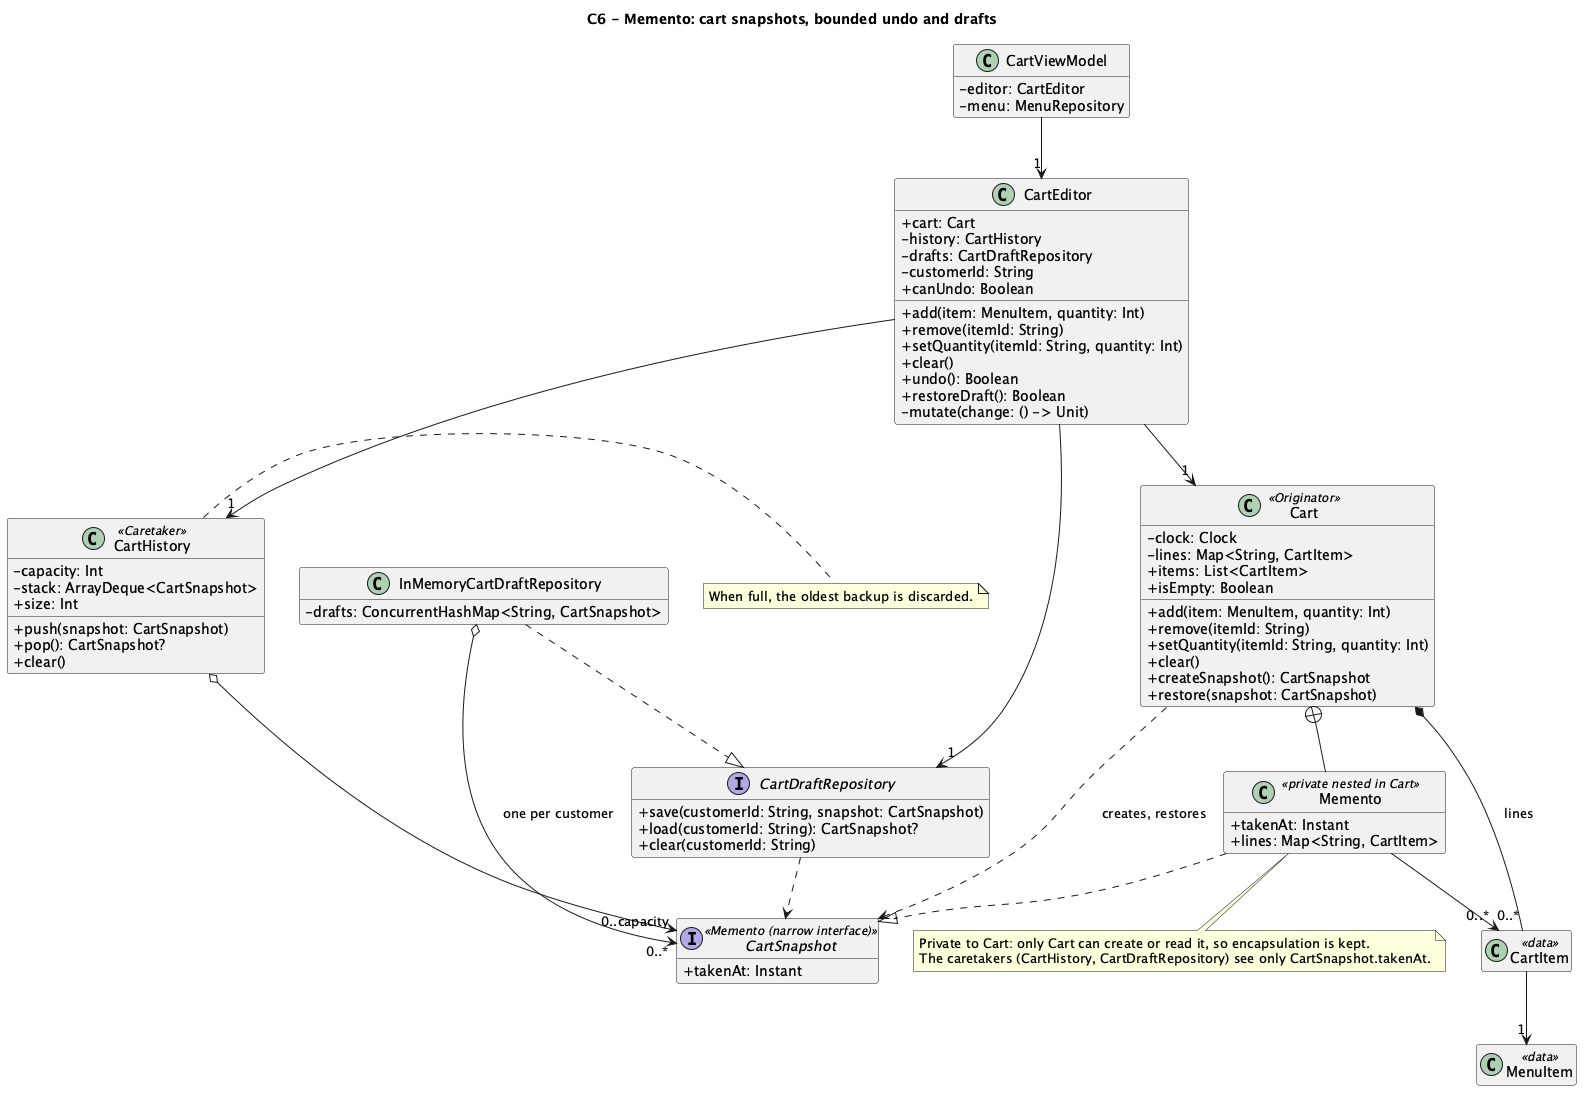

The diagram above was rendered by PlantUML. Its source (embedded in the PNG):
@startuml 09-class-memento
title C6 - Memento: cart snapshots, bounded undo and drafts
skinparam shadowing false
skinparam classAttributeIconSize 0
hide empty members

class Cart <<Originator>> {
  -clock: Clock
  -lines: Map<String, CartItem>
  +items: List<CartItem>
  +isEmpty: Boolean
  +add(item: MenuItem, quantity: Int)
  +remove(itemId: String)
  +setQuantity(itemId: String, quantity: Int)
  +clear()
  +createSnapshot(): CartSnapshot
  +restore(snapshot: CartSnapshot)
}
interface CartSnapshot <<Memento (narrow interface)>> {
  +takenAt: Instant
}
class Memento <<private nested in Cart>> {
  +takenAt: Instant
  +lines: Map<String, CartItem>
}
class CartHistory <<Caretaker>> {
  -capacity: Int
  -stack: ArrayDeque<CartSnapshot>
  +size: Int
  +push(snapshot: CartSnapshot)
  +pop(): CartSnapshot?
  +clear()
}
interface CartDraftRepository {
  +save(customerId: String, snapshot: CartSnapshot)
  +load(customerId: String): CartSnapshot?
  +clear(customerId: String)
}
class InMemoryCartDraftRepository {
  -drafts: ConcurrentHashMap<String, CartSnapshot>
}
class CartEditor {
  +cart: Cart
  -history: CartHistory
  -drafts: CartDraftRepository
  -customerId: String
  +canUndo: Boolean
  +add(item: MenuItem, quantity: Int)
  +remove(itemId: String)
  +setQuantity(itemId: String, quantity: Int)
  +clear()
  +undo(): Boolean
  +restoreDraft(): Boolean
  -mutate(change: () -> Unit)
}
class CartItem <<data>>
class MenuItem <<data>>
class CartViewModel {
  -editor: CartEditor
  -menu: MenuRepository
}

Cart *-- "0..*" CartItem : lines
CartItem --> "1" MenuItem
Cart ..> CartSnapshot : creates, restores
Memento ..|> CartSnapshot
Cart +-- Memento
Memento --> "0..*" CartItem
CartHistory o--> "0..capacity" CartSnapshot
InMemoryCartDraftRepository ..|> CartDraftRepository
CartDraftRepository ..> CartSnapshot
InMemoryCartDraftRepository o--> "0..*" CartSnapshot : one per customer
CartEditor --> "1" Cart
CartEditor --> "1" CartHistory
CartEditor --> "1" CartDraftRepository
CartViewModel --> "1" CartEditor

note bottom of Memento
  Private to Cart: only Cart can create or read it, so encapsulation is kept.
  The caretakers (CartHistory, CartDraftRepository) see only CartSnapshot.takenAt.
end note
note right of CartHistory
  When full, the oldest backup is discarded.
end note
@enduml